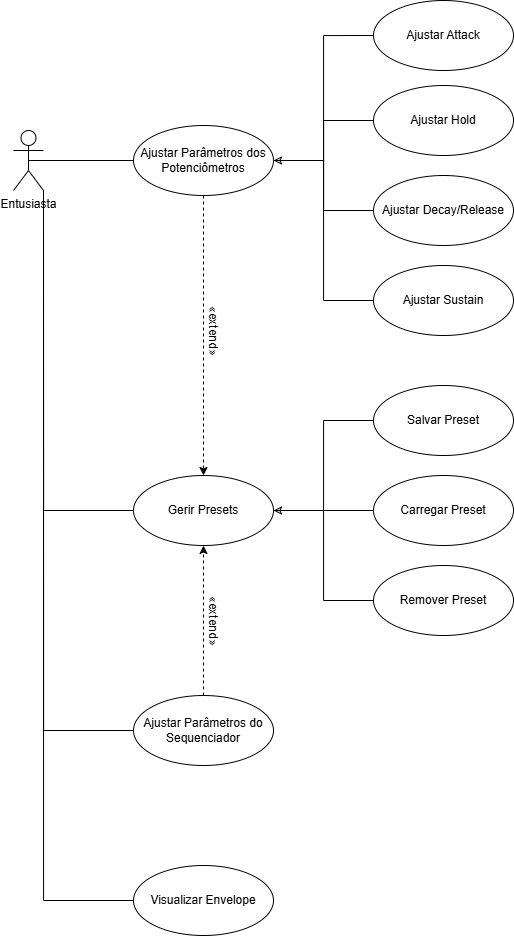

The diagram above was exported from draw.io. Its source (the exported page's mxGraphModel, read from the mxfile embedded in the PNG):
<mxGraphModel dx="1389" dy="703" grid="1" gridSize="10" guides="1" tooltips="1" connect="1" arrows="1" fold="1" page="1" pageScale="1" pageWidth="850" pageHeight="1100" background="light-dark(#FFFFFF,#020202)" math="0" shadow="0">
  <root>
    <mxCell id="0" />
    <mxCell id="1" parent="0" />
    <mxCell id="k4S3T1vqrQGcDx4YJWx4-12" style="edgeStyle=orthogonalEdgeStyle;rounded=0;orthogonalLoop=1;jettySize=auto;html=1;exitX=0.5;exitY=0.5;exitDx=0;exitDy=0;exitPerimeter=0;entryX=0;entryY=0.5;entryDx=0;entryDy=0;endArrow=none;startFill=0;" edge="1" parent="1" source="k4S3T1vqrQGcDx4YJWx4-1" target="k4S3T1vqrQGcDx4YJWx4-2">
      <mxGeometry relative="1" as="geometry" />
    </mxCell>
    <mxCell id="k4S3T1vqrQGcDx4YJWx4-25" style="edgeStyle=orthogonalEdgeStyle;rounded=0;orthogonalLoop=1;jettySize=auto;html=1;exitX=1;exitY=1;exitDx=0;exitDy=0;exitPerimeter=0;entryX=0;entryY=0.5;entryDx=0;entryDy=0;endArrow=none;startFill=0;" edge="1" parent="1" source="k4S3T1vqrQGcDx4YJWx4-1" target="k4S3T1vqrQGcDx4YJWx4-3">
      <mxGeometry relative="1" as="geometry" />
    </mxCell>
    <mxCell id="k4S3T1vqrQGcDx4YJWx4-26" style="edgeStyle=orthogonalEdgeStyle;rounded=0;orthogonalLoop=1;jettySize=auto;html=1;exitX=1;exitY=1;exitDx=0;exitDy=0;exitPerimeter=0;entryX=0;entryY=0.5;entryDx=0;entryDy=0;endArrow=none;startFill=0;" edge="1" parent="1" source="k4S3T1vqrQGcDx4YJWx4-1" target="k4S3T1vqrQGcDx4YJWx4-4">
      <mxGeometry relative="1" as="geometry" />
    </mxCell>
    <mxCell id="k4S3T1vqrQGcDx4YJWx4-27" style="edgeStyle=orthogonalEdgeStyle;rounded=0;orthogonalLoop=1;jettySize=auto;html=1;exitX=1;exitY=1;exitDx=0;exitDy=0;exitPerimeter=0;entryX=0;entryY=0.5;entryDx=0;entryDy=0;endArrow=none;startFill=0;" edge="1" parent="1" source="k4S3T1vqrQGcDx4YJWx4-1" target="k4S3T1vqrQGcDx4YJWx4-17">
      <mxGeometry relative="1" as="geometry" />
    </mxCell>
    <mxCell id="k4S3T1vqrQGcDx4YJWx4-1" value="Entusiasta" style="shape=umlActor;verticalLabelPosition=bottom;verticalAlign=top;html=1;" vertex="1" parent="1">
      <mxGeometry x="180" y="165" width="30" height="60" as="geometry" />
    </mxCell>
    <mxCell id="k4S3T1vqrQGcDx4YJWx4-13" style="edgeStyle=orthogonalEdgeStyle;rounded=0;orthogonalLoop=1;jettySize=auto;html=1;exitX=1;exitY=0.5;exitDx=0;exitDy=0;entryX=0;entryY=0.5;entryDx=0;entryDy=0;startArrow=classic;startFill=0;endArrow=none;" edge="1" parent="1" source="k4S3T1vqrQGcDx4YJWx4-2" target="k4S3T1vqrQGcDx4YJWx4-8">
      <mxGeometry relative="1" as="geometry" />
    </mxCell>
    <mxCell id="k4S3T1vqrQGcDx4YJWx4-14" style="edgeStyle=orthogonalEdgeStyle;rounded=0;orthogonalLoop=1;jettySize=auto;html=1;exitX=1;exitY=0.5;exitDx=0;exitDy=0;entryX=0;entryY=0.5;entryDx=0;entryDy=0;endArrow=none;startFill=0;" edge="1" parent="1" source="k4S3T1vqrQGcDx4YJWx4-2" target="k4S3T1vqrQGcDx4YJWx4-11">
      <mxGeometry relative="1" as="geometry" />
    </mxCell>
    <mxCell id="k4S3T1vqrQGcDx4YJWx4-15" style="edgeStyle=orthogonalEdgeStyle;rounded=0;orthogonalLoop=1;jettySize=auto;html=1;exitX=1;exitY=0.5;exitDx=0;exitDy=0;entryX=0;entryY=0.5;entryDx=0;entryDy=0;endArrow=none;startFill=0;" edge="1" parent="1" source="k4S3T1vqrQGcDx4YJWx4-2" target="k4S3T1vqrQGcDx4YJWx4-10">
      <mxGeometry relative="1" as="geometry" />
    </mxCell>
    <mxCell id="k4S3T1vqrQGcDx4YJWx4-16" style="edgeStyle=orthogonalEdgeStyle;rounded=0;orthogonalLoop=1;jettySize=auto;html=1;exitX=1;exitY=0.5;exitDx=0;exitDy=0;entryX=0;entryY=0.5;entryDx=0;entryDy=0;endArrow=none;startFill=0;" edge="1" parent="1" source="k4S3T1vqrQGcDx4YJWx4-2" target="k4S3T1vqrQGcDx4YJWx4-9">
      <mxGeometry relative="1" as="geometry" />
    </mxCell>
    <mxCell id="k4S3T1vqrQGcDx4YJWx4-30" style="edgeStyle=orthogonalEdgeStyle;rounded=0;orthogonalLoop=1;jettySize=auto;html=1;exitX=0.5;exitY=1;exitDx=0;exitDy=0;entryX=0.5;entryY=0;entryDx=0;entryDy=0;dashed=1;" edge="1" parent="1" source="k4S3T1vqrQGcDx4YJWx4-2" target="k4S3T1vqrQGcDx4YJWx4-17">
      <mxGeometry relative="1" as="geometry" />
    </mxCell>
    <mxCell id="k4S3T1vqrQGcDx4YJWx4-2" value="Ajustar Parâmetros dos Potenciômetros" style="ellipse;whiteSpace=wrap;html=1;" vertex="1" parent="1">
      <mxGeometry x="300" y="160" width="140" height="70" as="geometry" />
    </mxCell>
    <mxCell id="k4S3T1vqrQGcDx4YJWx4-3" value="Visualizar Envelope" style="ellipse;whiteSpace=wrap;html=1;" vertex="1" parent="1">
      <mxGeometry x="300" y="900" width="140" height="70" as="geometry" />
    </mxCell>
    <mxCell id="k4S3T1vqrQGcDx4YJWx4-28" style="edgeStyle=orthogonalEdgeStyle;rounded=0;orthogonalLoop=1;jettySize=auto;html=1;exitX=0.5;exitY=0;exitDx=0;exitDy=0;entryX=0.5;entryY=1;entryDx=0;entryDy=0;dashed=1;" edge="1" parent="1" source="k4S3T1vqrQGcDx4YJWx4-4" target="k4S3T1vqrQGcDx4YJWx4-17">
      <mxGeometry relative="1" as="geometry" />
    </mxCell>
    <mxCell id="k4S3T1vqrQGcDx4YJWx4-4" value="Ajustar Parâmetros do Sequenciador" style="ellipse;whiteSpace=wrap;html=1;" vertex="1" parent="1">
      <mxGeometry x="300" y="730" width="140" height="70" as="geometry" />
    </mxCell>
    <mxCell id="k4S3T1vqrQGcDx4YJWx4-5" value="Salvar Preset" style="ellipse;whiteSpace=wrap;html=1;" vertex="1" parent="1">
      <mxGeometry x="540" y="420" width="140" height="70" as="geometry" />
    </mxCell>
    <mxCell id="k4S3T1vqrQGcDx4YJWx4-6" value="Carregar Preset" style="ellipse;whiteSpace=wrap;html=1;" vertex="1" parent="1">
      <mxGeometry x="540" y="510" width="140" height="70" as="geometry" />
    </mxCell>
    <mxCell id="k4S3T1vqrQGcDx4YJWx4-7" value="Remover Preset" style="ellipse;whiteSpace=wrap;html=1;" vertex="1" parent="1">
      <mxGeometry x="540" y="600" width="140" height="70" as="geometry" />
    </mxCell>
    <mxCell id="k4S3T1vqrQGcDx4YJWx4-8" value="Ajustar Attack" style="ellipse;whiteSpace=wrap;html=1;" vertex="1" parent="1">
      <mxGeometry x="540" y="35" width="140" height="70" as="geometry" />
    </mxCell>
    <mxCell id="k4S3T1vqrQGcDx4YJWx4-9" value="Ajustar Sustain" style="ellipse;whiteSpace=wrap;html=1;" vertex="1" parent="1">
      <mxGeometry x="540" y="300" width="140" height="70" as="geometry" />
    </mxCell>
    <mxCell id="k4S3T1vqrQGcDx4YJWx4-10" value="Ajustar Decay/Release" style="ellipse;whiteSpace=wrap;html=1;" vertex="1" parent="1">
      <mxGeometry x="540" y="210" width="140" height="70" as="geometry" />
    </mxCell>
    <mxCell id="k4S3T1vqrQGcDx4YJWx4-11" value="Ajustar Hold" style="ellipse;whiteSpace=wrap;html=1;" vertex="1" parent="1">
      <mxGeometry x="540" y="120" width="140" height="70" as="geometry" />
    </mxCell>
    <mxCell id="k4S3T1vqrQGcDx4YJWx4-22" style="edgeStyle=orthogonalEdgeStyle;rounded=0;orthogonalLoop=1;jettySize=auto;html=1;exitX=1;exitY=0.5;exitDx=0;exitDy=0;entryX=0;entryY=0.5;entryDx=0;entryDy=0;startArrow=classic;startFill=0;endArrow=none;" edge="1" parent="1" source="k4S3T1vqrQGcDx4YJWx4-17" target="k4S3T1vqrQGcDx4YJWx4-5">
      <mxGeometry relative="1" as="geometry" />
    </mxCell>
    <mxCell id="k4S3T1vqrQGcDx4YJWx4-23" style="edgeStyle=orthogonalEdgeStyle;rounded=0;orthogonalLoop=1;jettySize=auto;html=1;exitX=1;exitY=0.5;exitDx=0;exitDy=0;entryX=0;entryY=0.5;entryDx=0;entryDy=0;endArrow=none;startFill=0;" edge="1" parent="1" source="k4S3T1vqrQGcDx4YJWx4-17" target="k4S3T1vqrQGcDx4YJWx4-6">
      <mxGeometry relative="1" as="geometry" />
    </mxCell>
    <mxCell id="k4S3T1vqrQGcDx4YJWx4-24" style="edgeStyle=orthogonalEdgeStyle;rounded=0;orthogonalLoop=1;jettySize=auto;html=1;exitX=1;exitY=0.5;exitDx=0;exitDy=0;entryX=0;entryY=0.5;entryDx=0;entryDy=0;endArrow=none;startFill=0;" edge="1" parent="1" source="k4S3T1vqrQGcDx4YJWx4-17" target="k4S3T1vqrQGcDx4YJWx4-7">
      <mxGeometry relative="1" as="geometry" />
    </mxCell>
    <mxCell id="k4S3T1vqrQGcDx4YJWx4-17" value="Gerir Presets" style="ellipse;whiteSpace=wrap;html=1;" vertex="1" parent="1">
      <mxGeometry x="300" y="510" width="140" height="70" as="geometry" />
    </mxCell>
    <mxCell id="k4S3T1vqrQGcDx4YJWx4-29" value="&lt;span style=&quot;text-wrap-mode: wrap;&quot;&gt;«extend»&lt;/span&gt;" style="text;html=1;align=center;verticalAlign=middle;resizable=0;points=[];autosize=1;strokeColor=none;fillColor=none;rotation=90;" vertex="1" parent="1">
      <mxGeometry x="345" y="640" width="70" height="30" as="geometry" />
    </mxCell>
    <mxCell id="k4S3T1vqrQGcDx4YJWx4-31" value="&lt;span style=&quot;text-wrap-mode: wrap;&quot;&gt;«extend»&lt;/span&gt;" style="text;html=1;align=center;verticalAlign=middle;resizable=0;points=[];autosize=1;strokeColor=none;fillColor=none;rotation=90;" vertex="1" parent="1">
      <mxGeometry x="345" y="350" width="70" height="30" as="geometry" />
    </mxCell>
  </root>
</mxGraphModel>